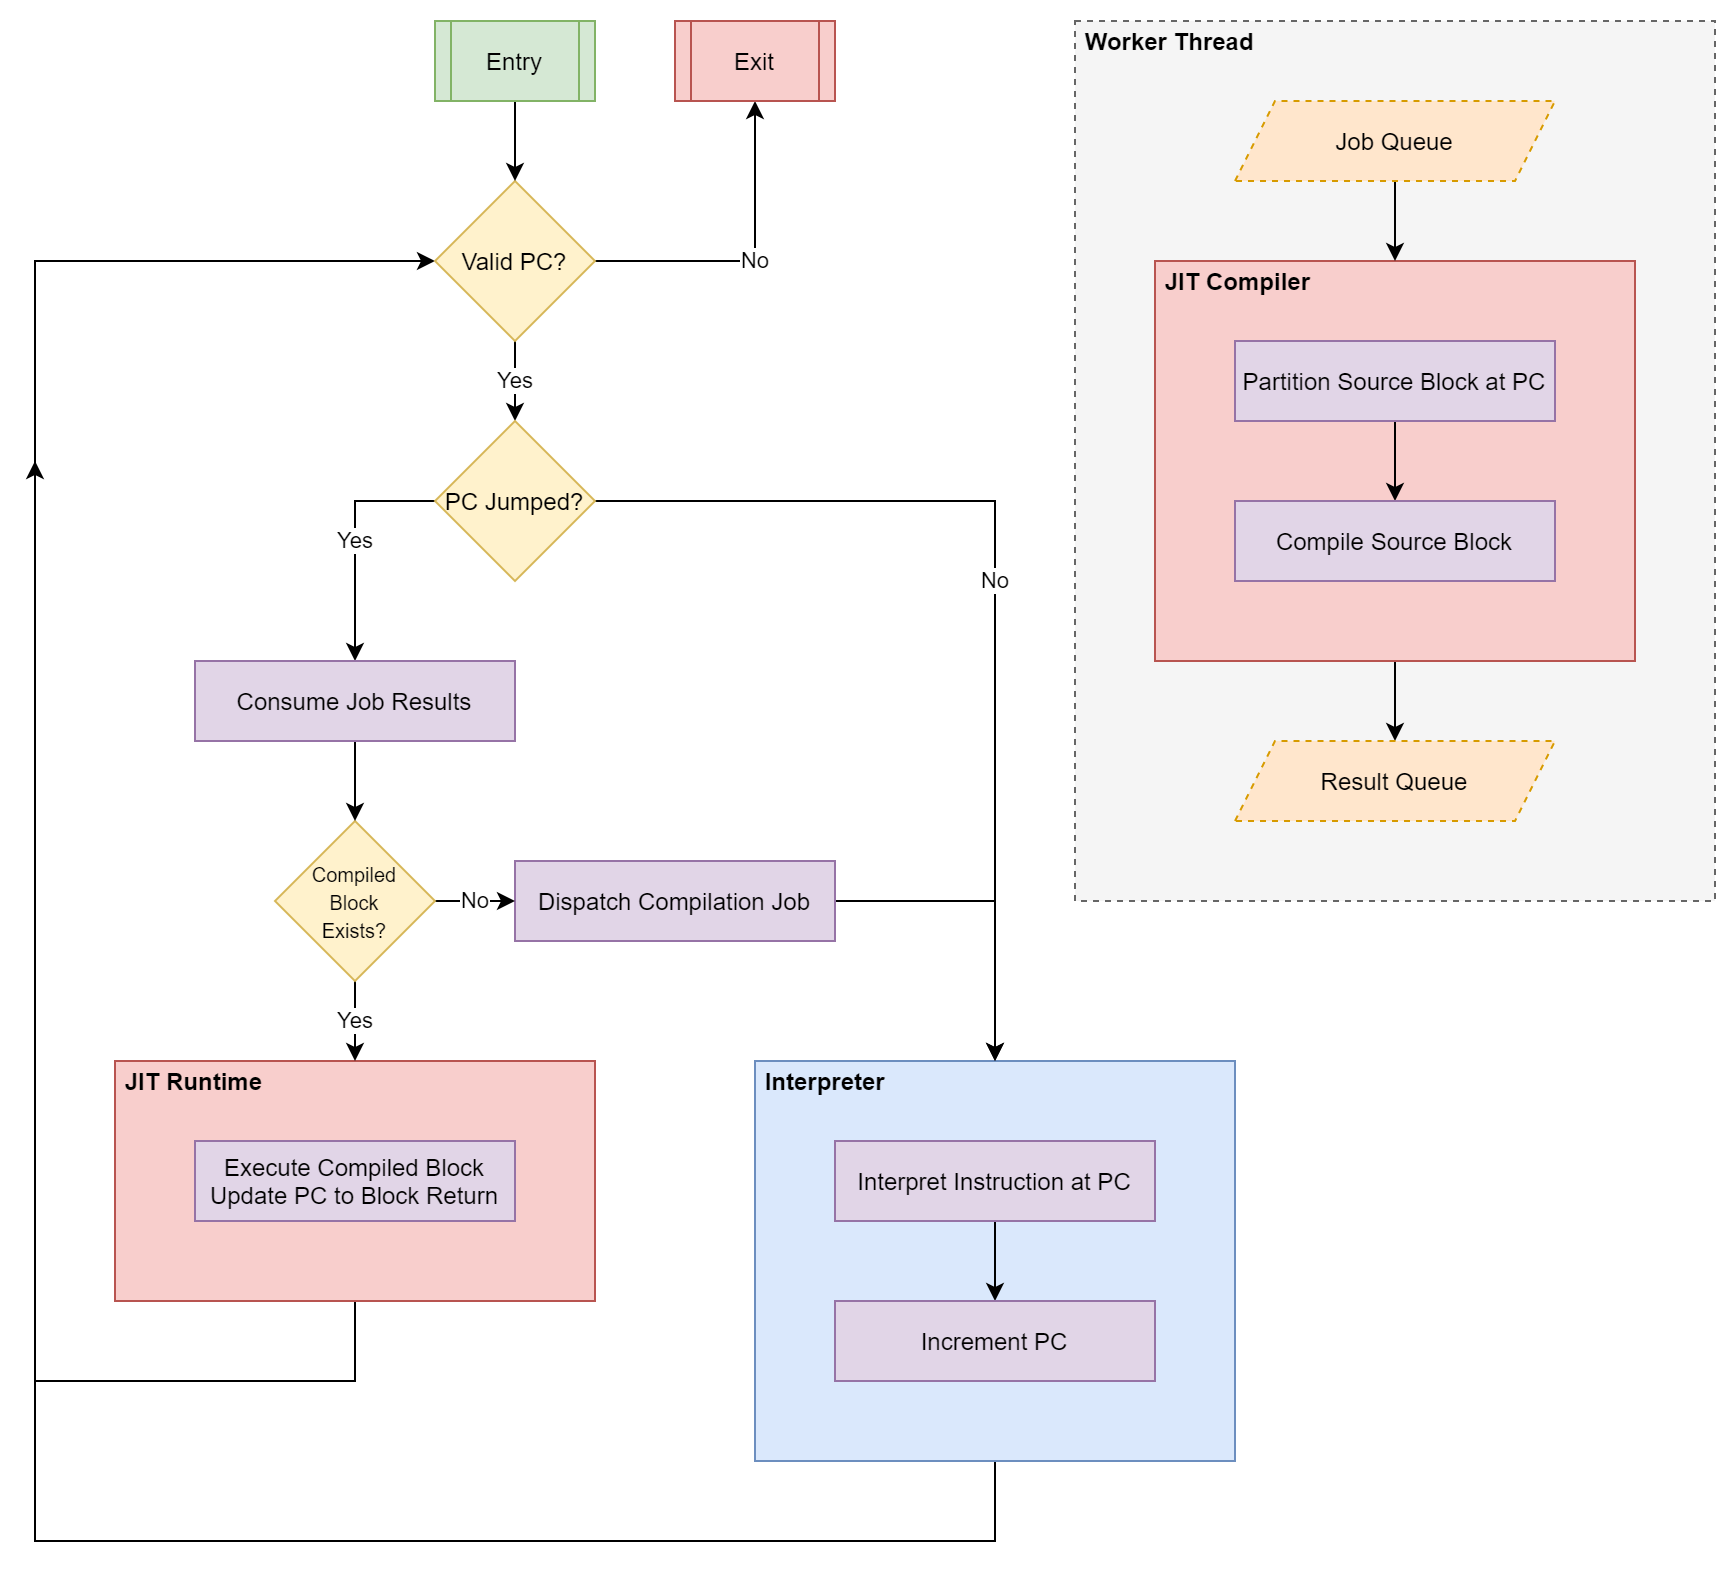

The diagram above was exported from draw.io. Its source (the exported page's mxGraphModel, read from the mxfile embedded in the PNG):
<mxGraphModel dx="1422" dy="822" grid="1" gridSize="10" guides="1" tooltips="1" connect="1" arrows="1" fold="1" page="1" pageScale="1" pageWidth="827" pageHeight="1169" math="0" shadow="0">
  <root>
    <mxCell id="0" />
    <mxCell id="1" parent="0" />
    <mxCell id="K6D-XohSizPnF7sgMfkW-19" value="" style="rounded=0;whiteSpace=wrap;html=1;fillColor=#f5f5f5;strokeColor=#666666;dashed=1;fontColor=#333333;" parent="1" vertex="1">
      <mxGeometry x="560" y="120" width="320" height="440" as="geometry" />
    </mxCell>
    <mxCell id="LoyMN7Qf_TAcWA1f6pYI-22" style="edgeStyle=orthogonalEdgeStyle;rounded=0;orthogonalLoop=1;jettySize=auto;html=1;exitX=0.5;exitY=1;exitDx=0;exitDy=0;entryX=0;entryY=0.5;entryDx=0;entryDy=0;" edge="1" parent="1" source="LoyMN7Qf_TAcWA1f6pYI-9" target="coIgZqXXq0_w5_-TDDHA-1">
      <mxGeometry relative="1" as="geometry">
        <Array as="points">
          <mxPoint x="200" y="800" />
          <mxPoint x="40" y="800" />
          <mxPoint x="40" y="240" />
        </Array>
      </mxGeometry>
    </mxCell>
    <mxCell id="LoyMN7Qf_TAcWA1f6pYI-9" value="" style="rounded=0;whiteSpace=wrap;html=1;fillColor=#f8cecc;strokeColor=#b85450;" vertex="1" parent="1">
      <mxGeometry x="80" y="640" width="240" height="120" as="geometry" />
    </mxCell>
    <mxCell id="LoyMN7Qf_TAcWA1f6pYI-19" style="edgeStyle=orthogonalEdgeStyle;rounded=0;orthogonalLoop=1;jettySize=auto;html=1;exitX=0.5;exitY=1;exitDx=0;exitDy=0;entryX=0.5;entryY=0;entryDx=0;entryDy=0;" edge="1" parent="1" source="LoyMN7Qf_TAcWA1f6pYI-2" target="LoyMN7Qf_TAcWA1f6pYI-17">
      <mxGeometry relative="1" as="geometry" />
    </mxCell>
    <mxCell id="LoyMN7Qf_TAcWA1f6pYI-2" value="" style="rounded=0;whiteSpace=wrap;html=1;fillColor=#f8cecc;strokeColor=#b85450;" vertex="1" parent="1">
      <mxGeometry x="600" y="240" width="240" height="200" as="geometry" />
    </mxCell>
    <mxCell id="LoyMN7Qf_TAcWA1f6pYI-23" style="edgeStyle=orthogonalEdgeStyle;rounded=0;orthogonalLoop=1;jettySize=auto;html=1;exitX=0.5;exitY=1;exitDx=0;exitDy=0;" edge="1" parent="1" source="LoyMN7Qf_TAcWA1f6pYI-1">
      <mxGeometry relative="1" as="geometry">
        <mxPoint x="40" y="340" as="targetPoint" />
        <Array as="points">
          <mxPoint x="520" y="880" />
          <mxPoint x="40" y="880" />
        </Array>
      </mxGeometry>
    </mxCell>
    <mxCell id="LoyMN7Qf_TAcWA1f6pYI-1" value="&lt;div&gt;&lt;br&gt;&lt;/div&gt;" style="rounded=0;whiteSpace=wrap;html=1;fillColor=#dae8fc;strokeColor=#6c8ebf;align=left;" vertex="1" parent="1">
      <mxGeometry x="400" y="640" width="240" height="200" as="geometry" />
    </mxCell>
    <mxCell id="coIgZqXXq0_w5_-TDDHA-18" value="No" style="edgeStyle=orthogonalEdgeStyle;rounded=0;orthogonalLoop=1;jettySize=auto;html=1;exitX=1;exitY=0.5;exitDx=0;exitDy=0;entryX=0.5;entryY=1;entryDx=0;entryDy=0;" parent="1" source="coIgZqXXq0_w5_-TDDHA-1" target="coIgZqXXq0_w5_-TDDHA-16" edge="1">
      <mxGeometry relative="1" as="geometry" />
    </mxCell>
    <mxCell id="K6D-XohSizPnF7sgMfkW-15" value="Yes" style="edgeStyle=orthogonalEdgeStyle;rounded=0;orthogonalLoop=1;jettySize=auto;html=1;exitX=0.5;exitY=1;exitDx=0;exitDy=0;entryX=0.5;entryY=0;entryDx=0;entryDy=0;" parent="1" source="coIgZqXXq0_w5_-TDDHA-1" target="K6D-XohSizPnF7sgMfkW-8" edge="1">
      <mxGeometry relative="1" as="geometry" />
    </mxCell>
    <mxCell id="coIgZqXXq0_w5_-TDDHA-1" value="Valid PC?" style="rhombus;whiteSpace=wrap;html=1;fillColor=#fff2cc;strokeColor=#d6b656;" parent="1" vertex="1">
      <mxGeometry x="240" y="200" width="80" height="80" as="geometry" />
    </mxCell>
    <mxCell id="LoyMN7Qf_TAcWA1f6pYI-26" style="edgeStyle=orthogonalEdgeStyle;rounded=0;orthogonalLoop=1;jettySize=auto;html=1;exitX=1;exitY=0.5;exitDx=0;exitDy=0;" edge="1" parent="1" source="coIgZqXXq0_w5_-TDDHA-7">
      <mxGeometry relative="1" as="geometry">
        <mxPoint x="520" y="640" as="targetPoint" />
      </mxGeometry>
    </mxCell>
    <mxCell id="coIgZqXXq0_w5_-TDDHA-7" value="Dispatch Compilation Job" style="rounded=0;whiteSpace=wrap;html=1;fillColor=#e1d5e7;strokeColor=#9673a6;" parent="1" vertex="1">
      <mxGeometry x="280" y="540" width="160" height="40" as="geometry" />
    </mxCell>
    <mxCell id="coIgZqXXq0_w5_-TDDHA-9" value="Execute Compiled Block&lt;br&gt;Update PC to Block Return" style="rounded=0;whiteSpace=wrap;html=1;fillColor=#e1d5e7;strokeColor=#9673a6;" parent="1" vertex="1">
      <mxGeometry x="120" y="680" width="160" height="40" as="geometry" />
    </mxCell>
    <mxCell id="coIgZqXXq0_w5_-TDDHA-17" style="edgeStyle=orthogonalEdgeStyle;rounded=0;orthogonalLoop=1;jettySize=auto;html=1;exitX=0.5;exitY=1;exitDx=0;exitDy=0;entryX=0.5;entryY=0;entryDx=0;entryDy=0;" parent="1" source="coIgZqXXq0_w5_-TDDHA-15" target="coIgZqXXq0_w5_-TDDHA-1" edge="1">
      <mxGeometry relative="1" as="geometry" />
    </mxCell>
    <mxCell id="coIgZqXXq0_w5_-TDDHA-15" value="Entry" style="shape=process;whiteSpace=wrap;html=1;backgroundOutline=1;fillColor=#d5e8d4;strokeColor=#82b366;" parent="1" vertex="1">
      <mxGeometry x="240" y="120" width="80" height="40" as="geometry" />
    </mxCell>
    <mxCell id="coIgZqXXq0_w5_-TDDHA-16" value="Exit" style="shape=process;whiteSpace=wrap;html=1;backgroundOutline=1;fillColor=#f8cecc;strokeColor=#b85450;" parent="1" vertex="1">
      <mxGeometry x="360" y="120" width="80" height="40" as="geometry" />
    </mxCell>
    <mxCell id="K6D-XohSizPnF7sgMfkW-31" value="No" style="edgeStyle=orthogonalEdgeStyle;rounded=0;orthogonalLoop=1;jettySize=auto;html=1;exitX=1;exitY=0.5;exitDx=0;exitDy=0;entryX=0;entryY=0.5;entryDx=0;entryDy=0;" parent="1" source="coIgZqXXq0_w5_-TDDHA-22" target="coIgZqXXq0_w5_-TDDHA-7" edge="1">
      <mxGeometry relative="1" as="geometry" />
    </mxCell>
    <mxCell id="LoyMN7Qf_TAcWA1f6pYI-13" value="Yes" style="edgeStyle=orthogonalEdgeStyle;rounded=0;orthogonalLoop=1;jettySize=auto;html=1;exitX=0.5;exitY=1;exitDx=0;exitDy=0;entryX=0.5;entryY=0;entryDx=0;entryDy=0;" edge="1" parent="1" source="coIgZqXXq0_w5_-TDDHA-22" target="LoyMN7Qf_TAcWA1f6pYI-9">
      <mxGeometry relative="1" as="geometry" />
    </mxCell>
    <mxCell id="coIgZqXXq0_w5_-TDDHA-22" value="&lt;font style=&quot;font-size: 10px&quot;&gt;Compiled&lt;br&gt;Block&lt;br&gt;Exists?&lt;/font&gt;" style="rhombus;whiteSpace=wrap;html=1;fillColor=#fff2cc;strokeColor=#d6b656;" parent="1" vertex="1">
      <mxGeometry x="160" y="520" width="80" height="80" as="geometry" />
    </mxCell>
    <mxCell id="LoyMN7Qf_TAcWA1f6pYI-12" value="No" style="edgeStyle=orthogonalEdgeStyle;rounded=0;orthogonalLoop=1;jettySize=auto;html=1;exitX=1;exitY=0.5;exitDx=0;exitDy=0;entryX=0.5;entryY=0;entryDx=0;entryDy=0;" edge="1" parent="1" source="K6D-XohSizPnF7sgMfkW-8" target="LoyMN7Qf_TAcWA1f6pYI-1">
      <mxGeometry relative="1" as="geometry" />
    </mxCell>
    <mxCell id="LoyMN7Qf_TAcWA1f6pYI-24" value="Yes" style="edgeStyle=orthogonalEdgeStyle;rounded=0;orthogonalLoop=1;jettySize=auto;html=1;exitX=0;exitY=0.5;exitDx=0;exitDy=0;entryX=0.5;entryY=0;entryDx=0;entryDy=0;" edge="1" parent="1" source="K6D-XohSizPnF7sgMfkW-8" target="LoyMN7Qf_TAcWA1f6pYI-7">
      <mxGeometry relative="1" as="geometry" />
    </mxCell>
    <mxCell id="K6D-XohSizPnF7sgMfkW-8" value="PC Jumped?" style="rhombus;whiteSpace=wrap;html=1;fillColor=#fff2cc;strokeColor=#d6b656;" parent="1" vertex="1">
      <mxGeometry x="240" y="320" width="80" height="80" as="geometry" />
    </mxCell>
    <mxCell id="K6D-XohSizPnF7sgMfkW-14" style="edgeStyle=orthogonalEdgeStyle;rounded=0;orthogonalLoop=1;jettySize=auto;html=1;exitX=0.5;exitY=1;exitDx=0;exitDy=0;entryX=0.5;entryY=0;entryDx=0;entryDy=0;" parent="1" source="K6D-XohSizPnF7sgMfkW-11" target="K6D-XohSizPnF7sgMfkW-12" edge="1">
      <mxGeometry relative="1" as="geometry" />
    </mxCell>
    <mxCell id="K6D-XohSizPnF7sgMfkW-11" value="Interpret Instruction at PC" style="rounded=0;whiteSpace=wrap;html=1;fillColor=#e1d5e7;strokeColor=#9673a6;" parent="1" vertex="1">
      <mxGeometry x="440" y="680" width="160" height="40" as="geometry" />
    </mxCell>
    <mxCell id="K6D-XohSizPnF7sgMfkW-12" value="Increment PC" style="rounded=0;whiteSpace=wrap;html=1;fillColor=#e1d5e7;strokeColor=#9673a6;" parent="1" vertex="1">
      <mxGeometry x="440" y="760" width="160" height="40" as="geometry" />
    </mxCell>
    <mxCell id="K6D-XohSizPnF7sgMfkW-25" style="edgeStyle=orthogonalEdgeStyle;rounded=0;orthogonalLoop=1;jettySize=auto;html=1;exitX=0.5;exitY=1;exitDx=0;exitDy=0;entryX=0.5;entryY=0;entryDx=0;entryDy=0;" parent="1" source="K6D-XohSizPnF7sgMfkW-20" target="K6D-XohSizPnF7sgMfkW-21" edge="1">
      <mxGeometry relative="1" as="geometry" />
    </mxCell>
    <mxCell id="K6D-XohSizPnF7sgMfkW-20" value="Partition Source Block at PC" style="rounded=0;whiteSpace=wrap;html=1;fillColor=#e1d5e7;strokeColor=#9673a6;" parent="1" vertex="1">
      <mxGeometry x="640" y="280" width="160" height="40" as="geometry" />
    </mxCell>
    <mxCell id="K6D-XohSizPnF7sgMfkW-21" value="Compile Source Block" style="rounded=0;whiteSpace=wrap;html=1;fillColor=#e1d5e7;strokeColor=#9673a6;" parent="1" vertex="1">
      <mxGeometry x="640" y="360" width="160" height="40" as="geometry" />
    </mxCell>
    <mxCell id="LoyMN7Qf_TAcWA1f6pYI-4" value="&lt;b&gt;&amp;nbsp;Interpreter&lt;/b&gt;" style="text;html=1;strokeColor=none;fillColor=none;align=left;verticalAlign=middle;whiteSpace=wrap;rounded=0;" vertex="1" parent="1">
      <mxGeometry x="400" y="640" width="110" height="20" as="geometry" />
    </mxCell>
    <mxCell id="LoyMN7Qf_TAcWA1f6pYI-5" value="&lt;b&gt;&amp;nbsp;JIT Compiler&lt;/b&gt;" style="text;html=1;strokeColor=none;fillColor=none;align=left;verticalAlign=middle;whiteSpace=wrap;rounded=0;" vertex="1" parent="1">
      <mxGeometry x="600" y="240" width="110" height="20" as="geometry" />
    </mxCell>
    <mxCell id="LoyMN7Qf_TAcWA1f6pYI-25" style="edgeStyle=orthogonalEdgeStyle;rounded=0;orthogonalLoop=1;jettySize=auto;html=1;exitX=0.5;exitY=1;exitDx=0;exitDy=0;entryX=0.5;entryY=0;entryDx=0;entryDy=0;" edge="1" parent="1" source="LoyMN7Qf_TAcWA1f6pYI-7" target="coIgZqXXq0_w5_-TDDHA-22">
      <mxGeometry relative="1" as="geometry" />
    </mxCell>
    <mxCell id="LoyMN7Qf_TAcWA1f6pYI-7" value="Consume Job Results" style="rounded=0;whiteSpace=wrap;html=1;fillColor=#e1d5e7;strokeColor=#9673a6;" vertex="1" parent="1">
      <mxGeometry x="120" y="440" width="160" height="40" as="geometry" />
    </mxCell>
    <mxCell id="LoyMN7Qf_TAcWA1f6pYI-10" value="&lt;b&gt;&amp;nbsp;JIT Runtime&lt;/b&gt;" style="text;html=1;strokeColor=none;fillColor=none;align=left;verticalAlign=middle;whiteSpace=wrap;rounded=0;" vertex="1" parent="1">
      <mxGeometry x="80" y="640" width="110" height="20" as="geometry" />
    </mxCell>
    <mxCell id="LoyMN7Qf_TAcWA1f6pYI-18" style="edgeStyle=orthogonalEdgeStyle;rounded=0;orthogonalLoop=1;jettySize=auto;html=1;exitX=0.5;exitY=1;exitDx=0;exitDy=0;entryX=0.5;entryY=0;entryDx=0;entryDy=0;" edge="1" parent="1" source="LoyMN7Qf_TAcWA1f6pYI-16" target="LoyMN7Qf_TAcWA1f6pYI-2">
      <mxGeometry relative="1" as="geometry" />
    </mxCell>
    <mxCell id="LoyMN7Qf_TAcWA1f6pYI-16" value="Job Queue" style="shape=parallelogram;perimeter=parallelogramPerimeter;whiteSpace=wrap;html=1;fixedSize=1;dashed=1;fillColor=#ffe6cc;strokeColor=#d79b00;" vertex="1" parent="1">
      <mxGeometry x="640" y="160" width="160" height="40" as="geometry" />
    </mxCell>
    <mxCell id="LoyMN7Qf_TAcWA1f6pYI-17" value="Result Queue" style="shape=parallelogram;perimeter=parallelogramPerimeter;whiteSpace=wrap;html=1;fixedSize=1;dashed=1;fillColor=#ffe6cc;strokeColor=#d79b00;" vertex="1" parent="1">
      <mxGeometry x="640" y="480" width="160" height="40" as="geometry" />
    </mxCell>
    <mxCell id="LoyMN7Qf_TAcWA1f6pYI-20" value="&lt;b&gt;&amp;nbsp;Worker Thread&lt;/b&gt;" style="text;html=1;strokeColor=none;fillColor=none;align=left;verticalAlign=middle;whiteSpace=wrap;rounded=0;" vertex="1" parent="1">
      <mxGeometry x="560" y="120" width="110" height="20" as="geometry" />
    </mxCell>
  </root>
</mxGraphModel>